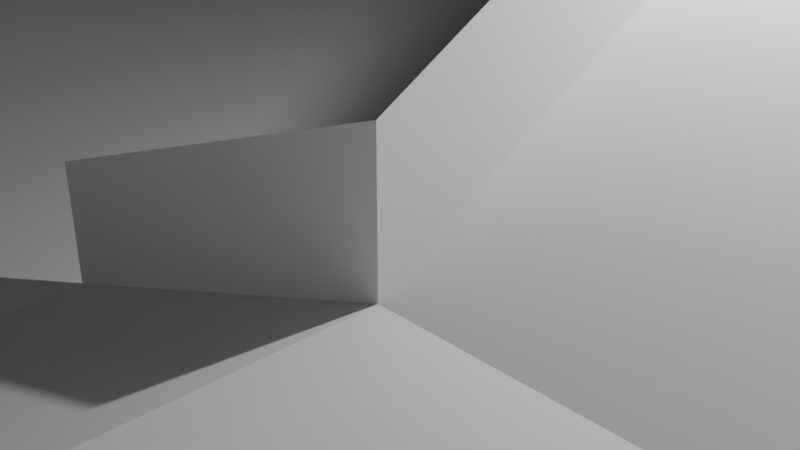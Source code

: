 # Source: Reception_mesh.blend  (saved by Blender 5.1.30; exported with 4.5.12 LTS)
import bpy
from mathutils import Matrix  # noqa: F401  (used for matrix-valued properties, if any)

bpy.ops.wm.read_factory_settings(use_empty=True)
scene = bpy.context.scene
scene.name = 'Scene'

# ---- collections
col_collection = bpy.data.collections.new('Collection'); scene.collection.children.link(col_collection)

# ---- materials (node trees are filled in below, after node groups)
mat_material = bpy.data.materials.new('Material')
mat_material.alpha_threshold = 0.0
mat_material.use_backface_culling_lightprobe_volume = False
mat_material.roughness = 0.5
mat_material.line_color = (0.0, 0.0, 0.0, 1.0)

# ---- material node trees
mat_material.use_nodes = True; mat_material.node_tree.nodes.clear()
_N = mat_material.node_tree.nodes; _L = mat_material.node_tree.links
n0 = _N.new('ShaderNodeOutputMaterial'); n0.name = 'Material Output'; n0.location = (200, 100)
n1 = _N.new('ShaderNodeBsdfPrincipled'); n1.name = 'Principled BSDF'; n1.location = (-200, 100)
_L.new(n1.outputs[0], n0.inputs[0])
n0.is_active_output = True

# ---- world
world_world = bpy.data.worlds.new('World'); scene.world = world_world
world_world.use_nodes = True; world_world.node_tree.nodes.clear()
_N = world_world.node_tree.nodes; _L = world_world.node_tree.links
n0 = _N.new('ShaderNodeOutputWorld'); n0.name = 'World Output'; n0.location = (200, 100)
n1 = _N.new('ShaderNodeBackground'); n1.name = 'Background'; n1.location = (-200, 100)
n1.inputs[0].default_value = (0.05088, 0.05088, 0.05088, 1.0)
_L.new(n1.outputs[0], n0.inputs[0])
n0.is_active_output = True
world_world.color = (0.05088, 0.05088, 0.05088)
world_world.sun_shadow_jitter_overblur = 0.0

# ---- cameras
cam_camera = bpy.data.cameras.new('Camera')
cam_camera.clip_end = 100.0
cam_camera.ortho_scale = 7.314

# ---- lights
light_light = bpy.data.lights.new('Light', 'POINT')
light_light.energy = 1000.0
light_light.shadow_soft_size = 0.1

# ---- meshes
me_cube_002 = bpy.data.meshes.new('Cube.002')
me_cube_002.from_pydata([(2.5, -0.5, -1.0), (2.75, -0.007337, -1.0), (1.0, -1.0, -1.0), (1.0, -1.0, 2.0), (1.0, 1.0, -1.0), (1.0, 1.0, 2.0), (2.0, -0.75, -1.0), (2.0, -0.75, 2.0), (2.75, -0.007337, 2.0), (2.5, -0.5, 2.0), (3.0, 1.0, -1.0), (3.0, 1.0, 2.0), (3.0, 5.0, 11.0), (7.0, 5.0, 11.0), (-8.0, 10.0, 11.0), (-5.0, 10.0, 11.0), (-8.0, -5.0, 11.0), (3.0, 5.0, 13.4), (7.0, 5.0, 13.4), (1.0, -1.0, 4.4), (2.0, -0.75, 4.4), (2.75, -0.007337, 4.4), (2.5, -0.5, 4.4), (3.0, 1.0, 4.4), (3.0, 5.0, 13.4), (4.333, 5.0, 11.0), (5.667, 5.0, 11.0), (5.667, 5.0, 13.4), (4.333, 5.0, 13.4), (1.0, 5.0, 13.4), (-5.0, 5.0, 11.0), (-5.0, -5.0, 11.0), (-5.0, 5.0, 13.4), (-5.0, -5.0, 13.4), (-5.0, 2.5, 11.0), (-5.0, 0.0, 11.0), (-5.0, -2.5, 11.0), (-5.0, 2.5, 13.4), (-5.0, 0.0, 13.4), (-5.0, -2.5, 13.4), (7.0, 10.0, 11.0), (1.0, 5.0, -1.0), (1.0, 3.0, 6.5), (1.0, 3.0, -1.0), (7.0, 5.0, -1.0), (3.0, 5.0, -1.0), (5.5, 5.0, -1.0), (4.0, 5.0, -1.0), (5.5, 5.0, 11.0), (4.0, 5.0, 11.0), (5.5, 5.0, 6.5), (4.0, 5.0, 6.5), (4.0, 5.125, 6.5), (4.0, 5.125, -1.0), (5.5, 5.125, 6.5), (5.5, 5.125, -1.0), (7.0, 5.125, -1.0), (1.5, 5.125, -1.0), (1.5, 10.0, -1.0), (5.5, 5.125, 5.0), (4.0, 5.125, 5.0), (7.0, 5.125, 5.0), (1.5, 10.0, 5.0), (1.5, 5.125, 5.0), (3.0, 5.0, 11.0), (7.0, 5.0, 11.0), (7.0, 5.0, 13.4), (3.0, 5.0, 13.4), (4.333, 5.0, 11.0), (5.667, 5.0, 11.0), (5.667, 5.0, 13.4), (4.333, 5.0, 13.4), (-5.0, 5.0, 11.0), (-5.0, -5.0, 11.0), (-5.0, 5.0, 13.4), (-5.0, -5.0, 13.4), (-5.0, 2.5, 11.0), (-5.0, 0.0, 11.0), (-5.0, -2.5, 11.0), (-5.0, 2.5, 13.4), (-5.0, 0.0, 13.4), (-5.0, -2.5, 13.4), (2.0, -0.75, 2.0), (2.75, -0.007337, 2.0), (1.0, 5.0, 11.0), (3.0, 1.0, 2.0), (3.0, 5.0, 11.0), (-1.0, -1.0, -1.0), (1.0, -1.0, 2.0), (-1.0, -1.0, 1.4), (1.0, -1.0, 4.4), (-1.0, 1.0, -1.0), (1.0, 1.0, 2.0), (-1.0, 1.0, 1.4), (1.0, 1.0, 4.4), (-8.0, 10.0, 23.0), (-8.0, 10.0, -1.0), (7.0, -5.0, 23.0), (7.0, -5.0, -1.0), (-8.0, -5.0, 23.0), (-8.0, -5.0, -1.0), (7.0, 10.0, 23.0), (7.0, 10.0, -1.0), (1.0, 10.0, 5.0), (1.0, 10.0, -1.0), (1.0, 5.0, -1.0), (1.0, 5.0, 5.0)], [(12, 17)], [(87, 2, 88), (92, 83, 85), (91, 92, 4), (3, 2, 6, 7), (7, 6, 0, 9), (88, 82, 92), (7, 9, 5), (9, 8, 5), (9, 0, 1, 8), (1, 10, 85, 83), (28, 24, 12, 25), (9, 7, 20, 22), (18, 27, 26, 13), (9, 22, 21, 8), (8, 21, 23, 11), (7, 3, 19, 20), (84, 72, 74, 29), (31, 36, 39, 33), (34, 30, 32, 37), (35, 34, 37, 38), (40, 15, 72, 65), (87, 88, 92, 91), (15, 14, 16, 73), (84, 92, 85, 86), (41, 43, 42, 84), (4, 92, 42, 43), (90, 88, 87, 89), (45, 86, 85, 10), (91, 92, 94, 93), (50, 51, 52, 54), (46, 50, 54, 55), (51, 47, 53, 52), (57, 63, 60, 53), (44, 65, 48, 46), (58, 62, 63, 57), (48, 49, 51, 50), (45, 47, 49, 86), (71, 68, 64, 67), (66, 65, 69, 70), (73, 75, 81, 78), (76, 79, 74, 72), (77, 80, 79, 76), (95, 96, 102, 101), (96, 95, 99, 100), (99, 97, 98, 100), (98, 97, 101, 102), (102, 96, 100, 98), (67, 86, 85, 23), (94, 92, 84, 29), (56, 55, 59, 61), (104, 105, 106, 103)])
me_cube_002.polygons.foreach_set('material_index', [0, 0, 0, 0, 0, 0, 0, 0, 0, 0, 0, 0, 0, 0, 0, 0, 0, 0, 0, 0, 0, 0, 0, 0, 0, 0, 0, 0, 0, 0, 0, 0, 0, 0, 0, 0, 0, 0, 0, 0, 0, 0, 1, 1, 1, 1, 1, 0, 0, 0, 0])
_uv = me_cube_002.uv_layers.new(name='UVMap')
_uv.uv.foreach_set('vector', [0.0, 0.0, 0.0, 0.0, 0.0, 0.0, 0.0, 0.0, 0.625, 0.75, 0.625, 0.75, 0.0, 0.0, 0.0, 0.0, 0.0, 0.0, 0.625, 0.75, 0.375, 0.75, 0.375, 0.75, 0.625, 0.75, 0.625, 0.75, 0.375, 0.75, 0.375, 0.75, 0.625, 0.75, 0.0, 0.0, 0.0, 0.0, 0.0, 0.0, 0.625, 0.75, 0.625, 0.75, 0.625, 0.5, 0.625, 0.75, 0.625, 0.75, 0.625, 0.5, 0.625, 0.75, 0.375, 0.75, 0.375, 0.75, 0.625, 0.75, 0.0, 0.0, 0.0, 0.0, 0.625, 0.75, 0.625, 0.75, 0.0, 0.0, 0.0, 0.0, 0.0, 0.0, 0.0, 0.0, 0.625, 0.75, 0.625, 0.75, 0.625, 0.75, 0.625, 0.75, 0.0, 0.0, 0.0, 0.0, 0.0, 0.0, 0.0, 0.0, 0.625, 0.75, 0.625, 0.75, 0.625, 0.75, 0.625, 0.75, 0.625, 0.75, 0.625, 0.75, 0.625, 0.75, 0.625, 0.75, 0.625, 0.75, 0.625, 0.75, 0.625, 0.75, 0.625, 0.75, 0.0, 0.0, 0.625, 0.5, 0.625, 0.5, 0.0, 0.0, 0.0, 0.0, 0.0, 0.0, 0.0, 0.0, 0.0, 0.0, 0.625, 0.5, 0.625, 0.5, 0.625, 0.5, 0.625, 0.5, 0.625, 0.5, 0.625, 0.5, 0.625, 0.5, 0.625, 0.5, 0.0, 0.0, 0.0, 0.0, 0.0, 0.0, 0.0, 0.0, 0.0, 0.0, 0.0, 0.0, 0.0, 0.0, 0.0, 0.0, 0.0, 0.0, 0.0, 0.0, 0.0, 0.0, 0.0, 0.0, 0.0, 0.0, 0.0, 0.0, 0.0, 0.0, 0.0, 0.0, 0.0, 0.0, 0.0, 0.0, 0.0, 0.0, 0.0, 0.0, 0.0, 0.0, 0.0, 0.0, 0.0, 0.0, 0.0, 0.0, 0.0, 0.0, 0.0, 0.0, 0.0, 0.0, 0.0, 0.0, 0.0, 0.0, 0.0, 0.0, 0.625, 0.75, 0.0, 0.0, 0.125, 0.5, 0.625, 0.5, 0.625, 0.5, 0.125, 0.5, 0.0, 0.0, 0.0, 0.0, 0.0, 0.0, 0.0, 0.0, 0.0, 0.0, 0.0, 0.0, 0.0, 0.0, 0.0, 0.0, 0.0, 0.0, 0.0, 0.0, 0.0, 0.0, 0.0, 0.0, 0.0, 0.0, 0.0, 0.0, 0.0, 0.0, 0.0, 0.0, 0.0, 0.0, 0.0, 0.0, 0.0, 0.0, 0.0, 0.0, 0.0, 0.0, 0.0, 0.0, 0.0, 0.0, 0.0, 0.0, 0.0, 0.0, 0.0, 0.0, 0.0, 0.0, 0.0, 0.0, 0.0, 0.0, 0.0, 0.0, 0.0, 0.0, 0.0, 0.0, 0.0, 0.0, 0.0, 0.0, 0.0, 0.0, 0.0, 0.0, 0.0, 0.0, 0.0, 0.0, 0.0, 0.0, 0.0, 0.0, 0.0, 0.0, 0.0, 0.0, 0.0, 0.0, 0.0, 0.0, 0.625, 0.5, 0.625, 0.5, 0.625, 0.5, 0.625, 0.5, 0.625, 0.5, 0.625, 0.5, 0.625, 0.5, 0.625, 0.5, 0.0, 0.0, 0.0, 0.0, 0.0, 0.0, 0.0, 0.0, 0.0, 0.0, 0.0, 0.0, 0.0, 0.0, 0.0, 0.0, 0.0, 0.0, 0.0, 0.0, 0.0, 0.0, 0.0, 0.0, 0.0, 0.0, 0.0, 0.0, 0.0, 0.0, 0.0, 0.0, 0.0, 0.0, 0.0, 0.0, 0.0, 0.0, 0.0, 0.0, 0.0, 0.0, 0.0, 0.0, 0.625, 0.75, 0.0, 0.0, 0.625, 0.5, 0.625, 0.5, 0.0, 0.0, 0.0, 0.0, 0.0, 0.0, 0.0, 0.0, 0.0, 0.0, 0.0, 0.0, 0.0, 0.0, 0.0, 0.0, 0.0, 0.0, 0.0, 0.0])
me_cube_002.materials.append(None)
me_cube_002.materials.append(mat_material)
me_cube_002.update()

# ---- objects
ob_light = bpy.data.objects.new('Light', light_light)
ob_camera = bpy.data.objects.new('Camera', cam_camera)
ob_cube_001 = bpy.data.objects.new('Cube.001', me_cube_002)

# ---- transforms, parenting, visibility, modifiers, constraints
ob_light.location = (4.076, 1.005, 5.904)
ob_light.rotation_euler = (0.6503, 0.05522, 1.866)
ob_light.lock_rotations_4d = False
ob_light.empty_display_type = 'ARROWS'
ob_light.color = (0.0, 0.0, 0.0, 0.0)
ob_light.lineart.crease_threshold = 0.0
ob_camera.location = (7.359, -6.926, 4.958)
ob_camera.rotation_euler = (1.109, 0.0, 0.8149)
ob_camera.lock_rotations_4d = False
ob_camera.empty_display_type = 'ARROWS'
ob_camera.color = (0.0, 0.0, 0.0, 0.0)
ob_camera.display_type = 'WIRE'
ob_camera.lineart.crease_threshold = 0.0
ob_cube_001.location = (1.0, -5.0, 0.5)
ob_cube_001.scale = (2.0, 2.0, 0.5)

# ---- collection membership
col_collection.objects.link(ob_light)
col_collection.objects.link(ob_camera)
col_collection.objects.link(ob_cube_001)

# ---- scene / render settings (as saved in the file)
scene.camera = ob_camera
scene.frame_start = 1; scene.frame_end = 250; scene.frame_set(1)
scene.render.engine = 'BLENDER_EEVEE_NEXT'
scene.render.bake_bias = 0.0
scene.render.bake_samples = 0
scene.cycles.sampling_pattern = 'TABULATED_SOBOL'
scene.eevee.use_volume_custom_range = False
bpy.context.view_layer.update()
